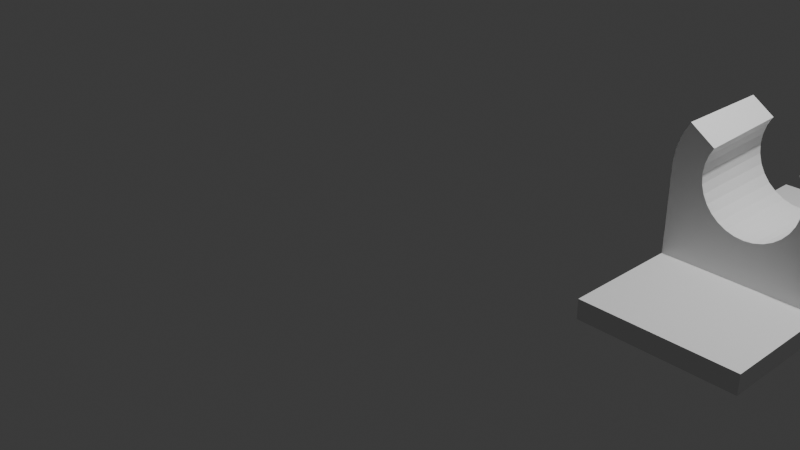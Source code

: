 # Source: PORTACEPILLOS.blend  (saved by Blender 4.0.36; exported with 4.5.12 LTS)
import bpy
from mathutils import Matrix  # noqa: F401  (used for matrix-valued properties, if any)

bpy.ops.wm.read_factory_settings(use_empty=True)
scene = bpy.context.scene
scene.name = 'Scene'

# ---- collections
col_collection = bpy.data.collections.new('Collection'); scene.collection.children.link(col_collection)

# ---- world
world_world = bpy.data.worlds.new('World'); scene.world = world_world
world_world.use_nodes = True; world_world.node_tree.nodes.clear()
_N = world_world.node_tree.nodes; _L = world_world.node_tree.links
n0 = _N.new('ShaderNodeOutputWorld'); n0.name = 'World Output'; n0.location = (300, 300)
n1 = _N.new('ShaderNodeBackground'); n1.name = 'Background'; n1.location = (10, 300)
n1.inputs[0].default_value = (0.05088, 0.05088, 0.05088, 1.0)
_L.new(n1.outputs[0], n0.inputs[0])
n0.is_active_output = True
world_world.color = (0.05088, 0.05088, 0.05088)
world_world.use_sun_shadow = False
world_world.sun_shadow_jitter_overblur = 0.0

# ---- cameras
cam_camera = bpy.data.cameras.new('Camera')
cam_camera.clip_end = 100.0
cam_camera.ortho_scale = 7.314

# ---- lights
light_light = bpy.data.lights.new('Light', 'POINT')
light_light.transmission_factor = 0.0
light_light.use_soft_falloff = False
light_light.energy = 1000.0
light_light.shadow_soft_size = 0.1
light_light.shadow_maximum_resolution = 0.006
light_light.use_absolute_resolution = True

# ---- meshes
me_circle_001 = bpy.data.meshes.new('Circle.001')
me_circle_001.from_pydata([(0.0, 1.0, 0.0), (-0.1951, 0.9808, 0.0), (-0.3827, 0.9239, 0.0), (-0.5556, 0.8315, 0.0), (-0.7071, 0.7071, 0.0), (-0.8315, 0.5556, 0.0), (-0.9239, 0.3827, 0.0), (-0.9808, 0.1951, 0.0), (-1.0, 0.0, 0.0), (-0.9808, -0.1951, 0.0), (-0.9239, -0.3827, 0.0), (-0.8315, -0.5556, 0.0), (-0.7071, -0.7071, 0.0), (-0.5556, -0.8315, 0.0), (-0.3827, -0.9239, 0.0), (-0.1951, -0.9808, 0.0), (0.0, -1.0, 0.0), (0.1951, -0.9808, 0.0), (0.3827, -0.9239, 0.0), (0.5556, -0.8315, 0.0), (0.7071, -0.7071, 0.0), (0.8315, -0.5556, 0.0), (0.9239, -0.3827, 0.0), (0.9808, -0.1951, 0.0), (1.0, 0.0, 0.0), (0.9808, 0.1951, 0.0), (0.9239, 0.3827, 0.0), (0.8315, 0.5556, 0.0), (0.7071, 0.7071, 0.0), (0.5556, 0.8315, 0.0), (0.3827, 0.9239, 0.0), (0.1951, 0.9808, 0.0)], [(1, 0), (2, 1), (3, 2), (4, 3), (5, 4), (6, 5), (7, 6), (8, 7), (9, 8), (10, 9), (11, 10), (12, 11), (13, 12), (14, 13), (15, 14), (16, 15), (17, 16), (18, 17), (19, 18), (20, 19), (21, 20), (22, 21), (23, 22), (24, 23), (25, 24), (26, 25), (27, 26), (28, 27), (29, 28), (30, 29), (31, 30), (0, 31)], [])
_uv = me_circle_001.uv_layers.new(name='UVMap')
_uv.uv.foreach_set('vector', [])
me_circle_001.update()
me_plane_001 = bpy.data.meshes.new('Plane.001')
me_plane_001.from_pydata([(-1.254, -0.6878, 0.0), (-1.051, -1.158, 0.0), (-1.192, -0.9991, 0.0), (-1.255, -0.854, 0.0), (-0.959, -1.302, 0.0), (-0.9036, -1.496, 0.0), (-0.9153, -1.721, 0.0), (-0.9902, -1.951, 0.0), (-1.121, -2.117, 0.0), (-1.324, -2.3, 0.0), (-1.481, -2.481, 0.0), (-1.576, -2.704, 0.0), (-1.378, -0.6784, 0.0), (-1.266, -1.135, 0.0), (-1.379, -1.012, 0.0), (-1.418, -0.8446, 0.0), (-1.142, -1.292, 0.0), (-1.086, -1.487, 0.0), (-1.098, -1.712, 0.0), (-1.212, -1.93, 0.0), (-1.363, -2.059, 0.0), (-1.627, -2.132, 0.0), (-1.903, -2.69, 0.0), (-1.85, -2.097, 0.0)], [(3, 2), (1, 4), (2, 1), (0, 3), (4, 5), (5, 6), (6, 7), (7, 8), (8, 9), (9, 10), (10, 11), (15, 14), (13, 16), (14, 13), (12, 15), (16, 17), (17, 18), (18, 19), (19, 20), (20, 21), (0, 12), (11, 22), (21, 23), (22, 23)], [])
me_plane_001.update()
me_circle_004 = bpy.data.meshes.new('Circle.004')
me_circle_004.from_pydata([(0.0, 1.0, 0.0), (-0.1951, 0.9808, 0.0), (-0.3827, 0.9239, 0.0), (-0.5556, 0.8315, 0.0), (-0.7071, 0.7071, 0.0), (-0.8315, 0.5556, 0.0), (-0.9239, 0.3827, 0.0), (-0.9808, 0.1951, 0.0), (-1.0, 0.0, 0.0), (-0.9808, -0.1951, 0.0), (-0.9239, -0.3827, 0.0), (-0.8315, -0.5556, 0.0), (-0.7071, -0.7071, 0.0), (-0.5556, -0.8315, 0.0), (-0.3827, -0.9239, 0.0), (-0.1951, -0.9808, 0.0), (0.0, -1.0, 0.0), (0.1951, -0.9808, 0.0), (0.3827, -0.9239, 0.0), (0.5556, -0.8315, 0.0), (0.7071, -0.7071, 0.0), (0.8315, -0.5556, 0.0), (0.9239, -0.3827, 0.0), (0.9808, -0.1951, 0.0), (1.0, 0.0, 0.0), (0.9808, 0.1951, 0.0), (0.9239, 0.3827, 0.0), (0.8315, 0.5556, 0.0), (0.7071, 0.7071, 0.0), (0.5556, 0.8315, 0.0), (0.3827, 0.9239, 0.0), (0.1951, 0.9808, 0.0)], [(1, 0), (2, 1), (3, 2), (4, 3), (5, 4), (6, 5), (7, 6), (8, 7), (9, 8), (10, 9), (11, 10), (12, 11), (13, 12), (14, 13), (15, 14), (16, 15), (17, 16), (18, 17), (19, 18), (20, 19), (21, 20), (22, 21), (23, 22), (24, 23), (25, 24), (26, 25), (27, 26), (28, 27), (29, 28), (30, 29), (31, 30), (0, 31)], [])
_uv = me_circle_004.uv_layers.new(name='UVMap')
_uv.uv.foreach_set('vector', [])
me_circle_004.update()
me_plane_002 = bpy.data.meshes.new('Plane.002')
me_plane_002.from_pydata([(-1.254, -0.6878, 0.0), (-1.051, -1.158, 0.0), (-1.192, -0.9991, 0.0), (-1.255, -0.854, 0.0), (-0.959, -1.302, 0.0), (-0.9036, -1.496, 0.0), (-0.9153, -1.721, 0.0), (-0.9902, -1.951, 0.0), (-1.121, -2.117, 0.0), (-1.324, -2.3, 0.0), (-1.481, -2.481, 0.0), (-1.576, -2.704, 0.0), (-1.378, -0.6784, 0.0), (-1.266, -1.135, 0.0), (-1.379, -1.012, 0.0), (-1.418, -0.8446, 0.0), (-1.142, -1.292, 0.0), (-1.086, -1.487, 0.0), (-1.098, -1.712, 0.0), (-1.212, -1.93, 0.0), (-1.363, -2.059, 0.0), (-1.627, -2.132, 0.0), (-1.903, -2.69, 0.0), (-1.85, -2.097, 0.0)], [(3, 2), (1, 4), (2, 1), (0, 3), (4, 5), (5, 6), (6, 7), (7, 8), (8, 9), (9, 10), (10, 11), (15, 14), (13, 16), (14, 13), (12, 15), (16, 17), (17, 18), (18, 19), (19, 20), (20, 21), (0, 12), (11, 22), (21, 23), (22, 23)], [])
_uv = me_plane_002.uv_layers.new(name='UVMap')
_uv.uv.foreach_set('vector', [])
me_plane_002.update()
me_plane_003 = bpy.data.meshes.new('Plane.003')
me_plane_003.from_pydata([(-2.008e-05, 0.9422, -1.0), (0.1838, 0.9241, -1.0), (0.3605, 0.8704, -1.0), (0.5234, 0.7834, -1.0), (0.6662, 0.6662, -1.0), (0.7834, 0.5234, -1.0), (0.8705, 0.3605, -1.0), (0.9241, 0.1838, -1.0), (0.9422, -3.117e-05, -1.0), (0.9241, -0.1838, -1.0), (0.8705, -0.3606, -1.0), (0.7834, -0.5235, -1.0), (-0.7834, -0.5235, -1.0), (-0.8705, -0.3606, -1.0), (-0.9241, -0.1838, -1.0), (-0.9422, -3.117e-05, -1.0), (-0.9241, 0.1838, -1.0), (-0.8705, 0.3605, -1.0), (-0.7834, 0.5234, -1.0), (-0.6662, 0.6662, -1.0), (-0.5235, 0.7834, -1.0), (-0.3606, 0.8704, -1.0), (-0.1838, 0.9241, -1.0), (6.517e-07, 1.775, -1.0), (0.3024, 1.775, -1.0), (0.5931, 1.775, -1.0), (0.8611, 1.775, -1.0), (1.096, 1.775, -1.0), (1.289, 1.775, -1.0), (1.432, 1.775, -1.0), (1.557, 1.775, -1.0), (1.557, -1.192e-07, -1.0), (1.52, -0.3024, -1.0), (1.432, -0.5931, -1.0), (1.289, -0.8611, -1.0), (-1.289, -0.8611, -1.0), (-1.432, -0.5931, -1.0), (-1.52, -0.3024, -1.0), (-1.557, -1.192e-07, -1.0), (-1.557, 1.775, -1.0), (-1.432, 1.775, -1.0), (-1.289, 1.775, -1.0), (-1.096, 1.775, -1.0), (-0.861, 1.775, -1.0), (-0.5931, 1.775, -1.0), (-0.3024, 1.775, -1.0), (1.303e-06, 1.0, -2.0), (0.1951, 0.9808, -2.0), (0.3827, 0.9239, -2.0), (0.5556, 0.8315, -2.0), (0.7071, 0.7071, -2.0), (0.8315, 0.5556, -2.0), (0.9239, 0.3827, -2.0), (0.9808, 0.1951, -2.0), (1.0, 0.0, -2.0), (0.9808, -0.1951, -2.0), (0.9239, -0.3827, -2.0), (0.8315, -0.5556, -2.0), (-0.8315, -0.5556, -2.0), (-0.9239, -0.3827, -2.0), (-0.9808, -0.1951, -2.0), (-1.0, 0.0, -2.0), (-0.9808, 0.1951, -2.0), (-0.9239, 0.3827, -2.0), (-0.8315, 0.5556, -2.0), (-0.7071, 0.7071, -2.0), (-0.5556, 0.8315, -2.0), (-0.3827, 0.9239, -2.0), (-0.1951, 0.9808, -2.0), (1.303e-06, 1.775, -2.0), (0.3024, 1.775, -2.0), (0.5931, 1.775, -2.0), (0.8611, 1.775, -2.0), (1.096, 1.775, -2.0), (1.289, 1.775, -2.0), (1.432, 1.775, -2.0), (1.557, 1.775, -2.0), (1.557, -1.192e-07, -2.0), (1.52, -0.3024, -2.0), (1.432, -0.5931, -2.0), (1.289, -0.8611, -2.0), (-1.289, -0.8611, -2.0), (-1.432, -0.5931, -2.0), (-1.52, -0.3024, -2.0), (-1.557, -1.192e-07, -2.0), (-1.557, 1.775, -2.0), (-1.432, 1.775, -2.0), (-1.289, 1.775, -2.0), (-1.096, 1.775, -2.0), (-0.861, 1.775, -2.0), (-0.5931, 1.775, -2.0), (-0.3024, 1.775, -2.0), (0.8315, 0.5556, -2.0), (1.289, 1.775, -2.0), (1.557, 2.175, -1.0), (-1.557, 2.175, -1.0), (1.557, 2.175, -2.0), (-1.557, 2.175, -2.0), (6.517e-07, 2.175, -1.0), (0.3024, 2.175, -1.0), (0.5931, 2.175, -1.0), (0.8611, 2.175, -1.0), (1.096, 2.175, -1.0), (1.289, 2.175, -1.0), (1.432, 2.175, -1.0), (1.557, 2.175, -1.0), (-1.557, 2.175, -1.0), (-1.432, 2.175, -1.0), (-1.289, 2.175, -1.0), (-1.096, 2.175, -1.0), (-0.861, 2.175, -1.0), (-0.5931, 2.175, -1.0), (-0.3024, 2.175, -1.0), (1.303e-06, 2.175, -2.0), (0.3024, 2.175, -2.0), (0.5931, 2.175, -2.0), (0.8611, 2.175, -2.0), (1.096, 2.175, -2.0), (1.289, 2.175, -2.0), (1.432, 2.175, -2.0), (1.557, 2.175, -2.0), (-1.557, 2.175, -2.0), (-1.432, 2.175, -2.0), (-1.289, 2.175, -2.0), (-1.096, 2.175, -2.0), (-0.861, 2.175, -2.0), (-0.5931, 2.175, -2.0), (-0.3024, 2.175, -2.0), (0.3024, 1.775, 0.2162), (-1.409e-07, 1.775, 0.2162), (0.5931, 1.775, 0.2162), (0.861, 1.775, 0.2162), (1.096, 1.775, 0.2162), (1.289, 1.775, 0.2162), (1.432, 1.775, 0.2162), (1.557, 1.775, 0.2162), (-1.432, 1.775, 0.2162), (-1.557, 1.775, 0.2162), (-1.289, 1.775, 0.2162), (-1.096, 1.775, 0.2162), (-0.8611, 1.775, 0.2162), (-0.5931, 1.775, 0.2162), (-0.3024, 1.775, 0.2162), (0.3024, 1.775, -3.216), (2.096e-06, 1.775, -3.216), (0.5931, 1.775, -3.216), (0.8611, 1.775, -3.216), (1.096, 1.775, -3.216), (1.289, 1.775, -3.216), (1.432, 1.775, -3.216), (1.557, 1.775, -3.216), (-1.432, 1.775, -3.216), (-1.557, 1.775, -3.216), (-1.289, 1.775, -3.216), (-1.096, 1.775, -3.216), (-0.861, 1.775, -3.216), (-0.5931, 1.775, -3.216), (-0.3024, 1.775, -3.216), (-0.3024, 2.175, 0.2162), (-0.3024, 2.175, -3.216), (-0.5931, 2.175, 0.2162), (-0.5931, 2.175, -3.216), (1.432, 2.175, 0.2162), (1.432, 2.175, -3.216), (1.557, 2.175, 0.2162), (1.557, 2.175, -3.216), (-0.861, 2.175, -3.216), (-0.8611, 2.175, 0.2162), (1.289, 2.175, 0.2162), (1.289, 2.175, -3.216), (-1.096, 2.175, 0.2162), (-1.096, 2.175, -3.216), (1.096, 2.175, -3.216), (1.096, 2.175, 0.2162), (-1.289, 2.175, 0.2162), (-1.289, 2.175, -3.216), (0.861, 2.175, 0.2162), (0.8611, 2.175, -3.216), (-1.432, 2.175, 0.2162), (-1.432, 2.175, -3.216), (0.5931, 2.175, 0.2162), (0.5931, 2.175, -3.216), (-1.409e-07, 2.175, 0.2162), (0.3024, 2.175, 0.2162), (0.3024, 2.175, -3.216), (2.096e-06, 2.175, -3.216), (-1.557, 2.175, -3.216), (-1.557, 2.175, 0.2162), (-1.289, 2.175, -3.216), (0.861, 2.175, 0.2162), (0.8611, 2.175, -3.216), (-1.432, 2.175, 0.2162), (-1.432, 2.175, -3.216), (0.5931, 2.175, 0.2162), (0.5931, 2.175, -3.216), (-1.409e-07, 2.175, 0.2162), (0.3024, 2.175, 0.2162), (0.3024, 2.175, -3.216), (2.096e-06, 2.175, -3.216), (-1.557, 2.175, -3.216), (-1.557, 2.175, 0.2162), (1.096, 2.175, 0.2162), (1.289, 2.175, 0.2162), (1.432, 2.175, 0.2162), (1.557, 2.175, 0.2162), (-1.289, 2.175, 0.2162), (-1.096, 2.175, 0.2162), (-0.8611, 2.175, 0.2162), (-0.5931, 2.175, 0.2162), (-0.3024, 2.175, 0.2162), (1.096, 2.175, -3.216), (1.289, 2.175, -3.216), (1.432, 2.175, -3.216), (1.557, 2.175, -3.216), (-1.096, 2.175, -3.216), (-0.861, 2.175, -3.216), (-0.5931, 2.175, -3.216), (-0.3024, 2.175, -3.216)], [], [(18, 41, 40, 17), (1, 24, 23, 0), (19, 42, 41, 18), (2, 25, 24, 1), (20, 43, 42, 19), (3, 26, 25, 2), (21, 44, 43, 20), (4, 27, 26, 3), (22, 45, 44, 21), (5, 28, 27, 4), (0, 23, 45, 22), (6, 29, 28, 5), (7, 30, 29, 6), (8, 31, 30, 7), (13, 36, 35, 12), (9, 32, 31, 8), (14, 37, 36, 13), (10, 33, 32, 9), (15, 38, 37, 14), (11, 34, 33, 10), (16, 39, 38, 15), (17, 40, 39, 16), (64, 63, 86, 87), (47, 46, 69, 70), (65, 64, 87, 88), (48, 47, 70, 71), (66, 65, 88, 89), (49, 48, 71, 72), (67, 66, 89, 90), (50, 49, 72, 73), (68, 67, 90, 91), (51, 50, 73, 74), (46, 68, 91, 69), (52, 51, 74, 75), (53, 52, 75, 76), (54, 53, 76, 77), (59, 58, 81, 82), (55, 54, 77, 78), (60, 59, 82, 83), (56, 55, 78, 79), (61, 60, 83, 84), (57, 56, 79, 80), (62, 61, 84, 85), (63, 62, 85, 86), (37, 38, 84, 83), (10, 9, 55, 56), (38, 39, 85, 84), (11, 10, 56, 57), (13, 12, 58, 59), (34, 11, 57, 80), (14, 13, 59, 60), (15, 14, 60, 61), (1, 0, 46, 47), (16, 15, 61, 62), (2, 1, 47, 48), (17, 16, 62, 63), (3, 2, 48, 49), (30, 31, 77, 76), (18, 17, 63, 64), (4, 3, 49, 50), (31, 32, 78, 77), (19, 18, 64, 65), (5, 4, 50, 51), (32, 33, 79, 78), (12, 35, 81, 58), (20, 19, 65, 66), (6, 5, 51, 52), (33, 34, 80, 79), (21, 20, 66, 67), (7, 6, 52, 53), (35, 36, 82, 81), (22, 21, 67, 68), (8, 7, 53, 54), (36, 37, 83, 82), (0, 22, 68, 46), (9, 8, 54, 55), (86, 85, 152, 151), (117, 118, 211, 210), (26, 27, 132, 131), (116, 117, 210, 190), (25, 26, 131, 130), (115, 116, 190, 194), (24, 25, 130, 128), (114, 115, 194, 197), (23, 24, 128, 129), (120, 105, 204, 213), (30, 76, 96, 94), (113, 114, 197, 198), (97, 95, 187, 186), (98, 112, 209, 195), (112, 111, 208, 209), (111, 110, 207, 208), (96, 76, 150, 165), (110, 109, 206, 207), (45, 23, 129, 142), (30, 94, 164, 135), (76, 75, 149, 150), (109, 108, 205, 206), (44, 45, 142, 141), (95, 39, 137, 187), (75, 74, 148, 149), (108, 107, 191, 205), (74, 51, 92, 93), (43, 44, 141, 140), (85, 97, 186, 152), (74, 73, 147, 148), (85, 39, 95, 97), (107, 106, 200, 191), (42, 43, 140, 139), (73, 72, 146, 147), (105, 104, 203, 204), (41, 42, 139, 138), (72, 71, 145, 146), (104, 103, 202, 203), (40, 41, 138, 136), (71, 70, 143, 145), (103, 102, 201, 202), (106, 121, 199, 200), (39, 40, 136, 137), (70, 69, 144, 143), (102, 101, 189, 201), (98, 99, 114, 113), (99, 100, 115, 114), (106, 107, 122, 121), (100, 101, 116, 115), (107, 108, 123, 122), (101, 102, 117, 116), (108, 109, 124, 123), (102, 103, 118, 117), (109, 110, 125, 124), (103, 104, 119, 118), (110, 111, 126, 125), (104, 105, 120, 119), (111, 112, 127, 126), (112, 98, 113, 127), (101, 100, 193, 189), (100, 99, 196, 193), (127, 113, 198, 217), (99, 98, 195, 196), (126, 127, 217, 216), (125, 126, 216, 215), (69, 91, 157, 144), (94, 96, 165, 164), (124, 125, 215, 214), (91, 90, 156, 157), (123, 124, 214, 188), (90, 89, 155, 156), (122, 123, 188, 192), (89, 88, 154, 155), (121, 122, 192, 199), (29, 30, 135, 134), (142, 129, 182, 158), (144, 157, 159, 185), (141, 142, 158, 160), (157, 156, 161, 159), (134, 135, 164, 162), (150, 149, 163, 165), (140, 141, 160, 167), (156, 155, 166, 161), (133, 134, 162, 168), (149, 148, 169, 163), (155, 154, 171, 166), (139, 140, 167, 170), (132, 133, 168, 173), (148, 147, 172, 169), (138, 139, 170, 174), (154, 153, 175, 171), (147, 146, 177, 172), (131, 132, 173, 176), (136, 138, 174, 178), (153, 151, 179, 175), (130, 131, 176, 180), (146, 145, 181, 177), (137, 136, 178, 187), (151, 152, 186, 179), (128, 130, 180, 183), (145, 143, 184, 181), (129, 128, 183, 182), (143, 144, 185, 184), (171, 175, 188, 214), (172, 177, 190, 210), (176, 173, 201, 189), (178, 174, 205, 191), (175, 179, 192, 188), (180, 176, 189, 193), (177, 181, 194, 190), (187, 178, 191, 200), (179, 186, 199, 192), (183, 180, 193, 196), (181, 184, 197, 194), (182, 183, 196, 195), (184, 185, 198, 197), (186, 187, 200, 199), (174, 170, 206, 205), (169, 172, 210, 211), (173, 168, 202, 201), (170, 167, 207, 206), (166, 171, 214, 215), (164, 165, 213, 204), (163, 169, 211, 212), (168, 162, 203, 202), (161, 166, 215, 216), (167, 160, 208, 207), (165, 163, 212, 213), (162, 164, 204, 203), (159, 161, 216, 217), (160, 158, 209, 208), (185, 159, 217, 198), (158, 182, 195, 209), (27, 28, 133, 132), (118, 119, 212, 211), (87, 86, 151, 153), (28, 29, 134, 133), (119, 120, 213, 212), (88, 87, 153, 154)])
_uv = me_plane_003.uv_layers.new(name='UVMap')
_uv.uv.foreach_set('vector', [0.0, 0.0, 0.0, 0.0, 0.0, 0.0, 0.0, 0.0, 0.0, 0.0, 0.0, 0.0, 0.0, 0.0, 0.0, 0.0, 0.0, 0.0, 0.0, 0.0, 0.0, 0.0, 0.0, 0.0, 0.0, 0.0, 0.0, 0.0, 0.0, 0.0, 0.0, 0.0, 0.0, 0.0, 0.0, 0.0, 0.0, 0.0, 0.0, 0.0, 0.0, 0.0, 0.0, 0.0, 0.0, 0.0, 0.0, 0.0, 0.0, 0.0, 0.0, 0.0, 0.0, 0.0, 0.0, 0.0, 0.0, 0.0, 0.0, 0.0, 0.0, 0.0, 0.0, 0.0, 0.0, 0.0, 0.0, 0.0, 0.0, 0.0, 0.0, 0.0, 0.0, 0.0, 0.0, 0.0, 0.0, 0.0, 0.0, 0.0, 0.0, 0.0, 0.0, 0.0, 0.0, 0.0, 0.0, 0.0, 0.0, 0.0, 0.0, 0.0, 0.0, 0.0, 0.0, 0.0, 0.0, 0.0, 0.0, 0.0, 0.0, 0.0, 0.0, 0.0, 0.0, 0.0, 0.0, 0.0, 0.0, 0.0, 0.0, 0.0, 0.0, 0.0, 0.0, 0.0, 0.0, 0.0, 0.0, 0.0, 0.0, 0.0, 0.0, 0.0, 0.0, 0.0, 0.0, 0.0, 0.0, 0.0, 0.0, 0.0, 0.0, 0.0, 0.0, 0.0, 0.0, 0.0, 0.0, 0.0, 0.0, 0.0, 0.0, 0.0, 0.0, 0.0, 0.0, 0.0, 0.0, 0.0, 0.0, 0.0, 0.0, 0.0, 0.0, 0.0, 0.0, 0.0, 0.0, 0.0, 0.0, 0.0, 0.0, 0.0, 0.0, 0.0, 0.0, 0.0, 0.0, 0.0, 0.0, 0.0, 0.0, 0.0, 0.0, 0.0, 0.0, 0.0, 0.0, 0.0, 0.0, 0.0, 0.0, 0.0, 0.0, 0.0, 0.0, 0.0, 0.0, 0.0, 0.0, 0.0, 0.0, 0.0, 0.0, 0.0, 0.0, 0.0, 0.0, 0.0, 0.0, 0.0, 0.0, 0.0, 0.0, 0.0, 0.0, 0.0, 0.0, 0.0, 0.0, 0.0, 0.0, 0.0, 0.0, 0.0, 0.0, 0.0, 0.0, 0.0, 0.0, 0.0, 0.0, 0.0, 0.0, 0.0, 0.0, 0.0, 0.0, 0.0, 0.0, 0.0, 0.0, 0.0, 0.0, 0.0, 0.0, 0.0, 0.0, 0.0, 0.0, 0.0, 0.0, 0.0, 0.0, 0.0, 0.0, 0.0, 0.0, 0.0, 0.0, 0.0, 0.0, 0.0, 0.0, 0.0, 0.0, 0.0, 0.0, 0.0, 0.0, 0.0, 0.0, 0.0, 0.0, 0.0, 0.0, 0.0, 0.0, 0.0, 0.0, 0.0, 0.0, 0.0, 0.0, 0.0, 0.0, 0.0, 0.0, 0.0, 0.0, 0.0, 0.0, 0.0, 0.0, 0.0, 0.0, 0.0, 0.0, 0.0, 0.0, 0.0, 0.0, 0.0, 0.0, 0.0, 0.0, 0.0, 0.0, 0.0, 0.0, 0.0, 0.0, 0.0, 0.0, 0.0, 0.0, 0.0, 0.0, 0.0, 0.0, 0.0, 0.0, 0.0, 0.0, 0.0, 0.0, 0.0, 0.0, 0.0, 0.0, 0.0, 0.0, 0.0, 0.0, 0.0, 0.0, 0.0, 0.0, 0.0, 0.0, 0.0, 0.0, 0.0, 0.0, 0.0, 0.0, 0.0, 0.0, 0.0, 0.0, 0.0, 0.0, 0.0, 0.0, 0.0, 0.0, 0.0, 0.0, 0.0, 0.0, 0.0, 0.0, 0.0, 0.0, 0.0, 0.0, 0.0, 0.0, 0.0, 0.0, 0.0, 0.0, 0.0, 0.0, 0.0, 0.0, 0.0, 0.0, 0.0, 0.0, 0.0, 0.0, 0.0, 0.0, 0.0, 0.0, 0.0, 0.0, 0.0, 0.0, 0.0, 0.0, 0.0, 0.0, 0.0, 0.0, 0.0, 0.0, 0.0, 0.0, 0.0, 0.0, 0.0, 0.0, 0.0, 0.0, 0.0, 0.0, 0.0, 0.0, 0.0, 0.0, 0.0, 0.0, 0.0, 0.0, 0.0, 0.0, 0.0, 0.0, 0.0, 0.0, 0.0, 0.0, 0.0, 0.0, 0.0, 0.0, 0.0, 0.0, 0.0, 0.0, 0.0, 0.0, 0.0, 0.0, 0.0, 0.0, 0.0, 0.0, 0.0, 0.0, 0.0, 0.0, 0.0, 0.0, 0.0, 0.0, 0.0, 0.0, 0.0, 0.0, 0.0, 0.0, 0.0, 0.0, 0.0, 0.0, 0.0, 0.0, 0.0, 0.0, 0.0, 0.0, 0.0, 0.0, 0.0, 0.0, 0.0, 0.0, 0.0, 0.0, 0.0, 0.0, 0.0, 0.0, 0.0, 0.0, 0.0, 0.0, 0.0, 0.0, 0.0, 0.0, 0.0, 0.0, 0.0, 0.0, 0.0, 0.0, 0.0, 0.0, 0.0, 0.0, 0.0, 0.0, 0.0, 0.0, 0.0, 0.0, 0.0, 0.0, 0.0, 0.0, 0.0, 0.0, 0.0, 0.0, 0.0, 0.0, 0.0, 0.0, 0.0, 0.0, 0.0, 0.0, 0.0, 0.0, 0.0, 0.0, 0.0, 0.0, 0.0, 0.0, 0.0, 0.0, 0.0, 0.0, 0.0, 0.0, 0.0, 0.0, 0.0, 0.0, 0.0, 0.0, 0.0, 0.0, 0.0, 0.0, 0.0, 0.0, 0.0, 0.0, 0.0, 0.0, 0.0, 0.0, 0.0, 0.0, 0.0, 0.0, 0.0, 0.0, 0.0, 0.0, 0.0, 0.0, 0.0, 0.0, 0.0, 0.0, 0.0, 0.0, 0.0, 0.0, 0.0, 0.0, 0.0, 0.0, 0.0, 0.0, 0.0, 0.0, 0.0, 0.0, 0.0, 0.0, 0.0, 0.0, 0.0, 0.0, 0.0, 0.0, 0.0, 0.0, 0.0, 0.0, 0.0, 0.0, 0.0, 0.0, 0.0, 0.0, 0.0, 0.0, 0.0, 0.0, 0.0, 0.0, 0.0, 0.0, 0.0, 0.0, 0.0, 0.0, 0.0, 0.0, 0.0, 0.0, 0.0, 0.0, 0.0, 0.0, 0.0, 0.0, 0.0, 0.0, 0.0, 0.0, 0.0, 0.0, 0.0, 0.0, 0.0, 0.0, 0.0, 0.0, 0.0, 0.0, 0.0, 0.0, 0.0, 0.0, 0.0, 0.0, 0.0, 0.0, 0.0, 0.0, 0.0, 0.0, 0.0, 0.0, 0.0, 0.0, 0.0, 0.0, 0.0, 0.0, 0.0, 0.0, 0.0, 0.0, 0.0, 0.0, 0.0, 0.0, 0.0, 0.0, 0.0, 0.0, 0.0, 0.0, 0.0, 0.0, 0.0, 0.0, 0.0, 0.0, 0.0, 0.0, 0.0, 0.0, 0.0, 0.0, 0.0, 0.0, 0.0, 0.0, 0.0, 0.0, 0.0, 0.0, 0.0, 0.0, 0.0, 0.0, 0.0, 0.0, 0.0, 0.0, 0.0, 0.0, 0.0, 0.0, 0.0, 0.0, 0.0, 0.0, 0.0, 0.0, 0.0, 0.0, 0.0, 0.0, 0.0, 0.0, 0.0, 0.0, 0.0, 0.0, 0.0, 0.0, 0.0, 0.0, 0.0, 0.0, 0.0, 0.0, 0.0, 0.0, 0.0, 0.0, 0.0, 0.0, 0.0, 0.0, 0.0, 0.0, 0.0, 0.0, 0.0, 0.0, 0.0, 0.0, 0.0, 0.0, 0.0, 0.0, 0.0, 0.0, 0.0, 0.0, 0.0, 0.0, 0.0, 0.0, 0.0, 0.0, 0.0, 0.0, 0.0, 0.0, 0.0, 0.0, 0.0, 0.0, 0.0, 0.0, 0.0, 0.0, 0.0, 0.0, 0.0, 0.0, 0.0, 0.0, 0.0, 0.0, 0.0, 0.0, 0.0, 0.0, 0.0, 0.0, 0.0, 0.0, 0.0, 0.0, 0.0, 0.0, 0.0, 0.0, 0.0, 0.0, 0.0, 0.0, 0.0, 0.0, 0.0, 0.0, 0.0, 0.0, 0.0, 0.0, 0.0, 0.0, 0.0, 0.0, 0.0, 0.0, 0.0, 0.0, 0.0, 0.0, 0.0, 0.0, 0.0, 0.0, 0.0, 0.0, 0.0, 0.0, 0.0, 0.0, 0.0, 0.0, 0.0, 0.0, 0.0, 0.0, 0.0, 0.0, 0.0, 0.0, 0.0, 0.0, 0.0, 0.0, 0.0, 0.0, 0.0, 0.0, 0.0, 0.0, 0.0, 0.0, 0.0, 0.0, 0.0, 0.0, 0.0, 0.0, 0.0, 0.0, 0.0, 0.0, 0.0, 0.0, 0.0, 0.0, 0.0, 0.0, 0.0, 0.0, 0.0, 0.0, 0.0, 0.0, 0.0, 0.0, 0.0, 0.0, 0.0, 0.0, 0.0, 0.0, 0.0, 0.0, 0.0, 0.0, 0.0, 0.0, 0.0, 0.0, 0.0, 0.0, 0.0, 0.0, 0.0, 0.0, 0.0, 0.0, 0.0, 0.0, 0.0, 0.0, 0.0, 0.0, 0.0, 0.0, 0.0, 0.0, 0.0, 0.0, 0.0, 0.0, 0.0, 0.0, 0.0, 0.0, 0.0, 0.0, 0.0, 0.0, 0.0, 0.0, 0.0, 0.0, 0.0, 0.0, 0.0, 0.0, 0.0, 0.0, 0.0, 0.0, 0.0, 0.0, 0.0, 0.0, 0.0, 0.0, 0.0, 0.0, 0.0, 0.0, 0.0, 0.0, 0.0, 0.0, 0.0, 0.0, 0.0, 0.0, 0.0, 0.0, 0.0, 0.0, 0.0, 0.0, 0.0, 0.0, 0.0, 0.0, 0.0, 0.0, 0.0, 0.0, 0.0, 0.0, 0.0, 0.0, 0.0, 0.0, 0.0, 0.0, 0.0, 0.0, 0.0, 0.0, 0.0, 0.0, 0.0, 0.0, 0.0, 0.0, 0.0, 0.0, 0.0, 0.0, 0.0, 0.0, 0.0, 0.0, 0.0, 0.0, 0.0, 0.0, 0.0, 0.0, 0.0, 0.0, 0.0, 0.0, 0.0, 0.0, 0.0, 0.0, 0.0, 0.0, 0.0, 0.0, 0.0, 0.0, 0.0, 0.0, 0.0, 0.0, 0.0, 0.0, 0.0, 0.0, 0.0, 0.0, 0.0, 0.0, 0.0, 0.0, 0.0, 0.0, 0.0, 0.0, 0.0, 0.0, 0.0, 0.0, 0.0, 0.0, 0.0, 0.0, 0.0, 0.0, 0.0, 0.0, 0.0, 0.0, 0.0, 0.0, 0.0, 0.0, 0.0, 0.0, 0.0, 0.0, 0.0, 0.0, 0.0, 0.0, 0.0, 0.0, 0.0, 0.0, 0.0, 0.0, 0.0, 0.0, 0.0, 0.0, 0.0, 0.0, 0.0, 0.0, 0.0, 0.0, 0.0, 0.0, 0.0, 0.0, 0.0, 0.0, 0.0, 0.0, 0.0, 0.0, 0.0, 0.0, 0.0, 0.0, 0.0, 0.0, 0.0, 0.0, 0.0, 0.0, 0.0, 0.0, 0.0, 0.0, 0.0, 0.0, 0.0, 0.0, 0.0, 0.0, 0.0, 0.0, 0.0, 0.0, 0.0, 0.0, 0.0, 0.0, 0.0, 0.0, 0.0, 0.0, 0.0, 0.0, 0.0, 0.0, 0.0, 0.0, 0.0, 0.0, 0.0, 0.0, 0.0, 0.0, 0.0, 0.0, 0.0, 0.0, 0.0, 0.0, 0.0, 0.0, 0.0, 0.0, 0.0, 0.0, 0.0, 0.0, 0.0, 0.0, 0.0, 0.0, 0.0, 0.0, 0.0, 0.0, 0.0, 0.0, 0.0, 0.0, 0.0, 0.0, 0.0, 0.0, 0.0, 0.0, 0.0, 0.0, 0.0, 0.0, 0.0, 0.0, 0.0, 0.0, 0.0, 0.0, 0.0, 0.0, 0.0, 0.0, 0.0, 0.0, 0.0, 0.0, 0.0, 0.0, 0.0, 0.0, 0.0, 0.0, 0.0, 0.0, 0.0, 0.0, 0.0, 0.0, 0.0, 0.0, 0.0, 0.0, 0.0, 0.0, 0.0, 0.0, 0.0, 0.0, 0.0, 0.0, 0.0, 0.0, 0.0, 0.0, 0.0, 0.0, 0.0, 0.0, 0.0, 0.0, 0.0, 0.0, 0.0, 0.0, 0.0, 0.0, 0.0, 0.0, 0.0, 0.0, 0.0, 0.0, 0.0, 0.0, 0.0, 0.0, 0.0, 0.0, 0.0, 0.0, 0.0, 0.0, 0.0, 0.0, 0.0, 0.0, 0.0, 0.0, 0.0, 0.0, 0.0, 0.0, 0.0, 0.0, 0.0, 0.0, 0.0, 0.0, 0.0, 0.0, 0.0, 0.0, 0.0, 0.0, 0.0, 0.0, 0.0, 0.0, 0.0, 0.0, 0.0, 0.0, 0.0, 0.0, 0.0, 0.0, 0.0, 0.0, 0.0, 0.0, 0.0, 0.0, 0.0, 0.0, 0.0, 0.0, 0.0, 0.0, 0.0, 0.0, 0.0, 0.0, 0.0, 0.0, 0.0, 0.0, 0.0, 0.0, 0.0, 0.0, 0.0, 0.0, 0.0, 0.0, 0.0, 0.0, 0.0, 0.0, 0.0, 0.0, 0.0, 0.0, 0.0, 0.0, 0.0, 0.0, 0.0, 0.0, 0.0, 0.0, 0.0, 0.0, 0.0, 0.0, 0.0, 0.0, 0.0, 0.0, 0.0, 0.0, 0.0, 0.0, 0.0, 0.0, 0.0, 0.0, 0.0, 0.0, 0.0, 0.0, 0.0, 0.0, 0.0, 0.0, 0.0, 0.0, 0.0, 0.0, 0.0, 0.0, 0.0, 0.0, 0.0, 0.0, 0.0, 0.0, 0.0, 0.0, 0.0, 0.0, 0.0, 0.0, 0.0, 0.0, 0.0, 0.0, 0.0, 0.0, 0.0, 0.0, 0.0, 0.0, 0.0, 0.0, 0.0, 0.0, 0.0, 0.0, 0.0, 0.0, 0.0, 0.0, 0.0, 0.0, 0.0, 0.0, 0.0, 0.0, 0.0, 0.0, 0.0, 0.0, 0.0, 0.0, 0.0, 0.0, 0.0, 0.0, 0.0, 0.0, 0.0, 0.0, 0.0, 0.0, 0.0, 0.0, 0.0, 0.0, 0.0, 0.0, 0.0, 0.0, 0.0, 0.0, 0.0, 0.0, 0.0, 0.0, 0.0, 0.0, 0.0, 0.0, 0.0, 0.0, 0.0, 0.0, 0.0, 0.0, 0.0, 0.0, 0.0, 0.0, 0.0, 0.0, 0.0, 0.0, 0.0, 0.0, 0.0, 0.0, 0.0, 0.0, 0.0, 0.0, 0.0, 0.0, 0.0, 0.0, 0.0, 0.0, 0.0, 0.0, 0.0, 0.0, 0.0, 0.0, 0.0, 0.0, 0.0, 0.0, 0.0, 0.0, 0.0, 0.0, 0.0, 0.0, 0.0, 0.0, 0.0, 0.0, 0.0, 0.0, 0.0, 0.0, 0.0, 0.0, 0.0, 0.0, 0.0, 0.0, 0.0, 0.0, 0.0, 0.0, 0.0, 0.0, 0.0, 0.0, 0.0, 0.0, 0.0, 0.0, 0.0, 0.0, 0.0, 0.0, 0.0, 0.0, 0.0, 0.0, 0.0, 0.0, 0.0, 0.0, 0.0, 0.0, 0.0, 0.0, 0.0, 0.0, 0.0, 0.0, 0.0, 0.0, 0.0, 0.0, 0.0, 0.0, 0.0, 0.0, 0.0, 0.0, 0.0, 0.0, 0.0, 0.0, 0.0, 0.0, 0.0, 0.0, 0.0, 0.0, 0.0, 0.0, 0.0, 0.0, 0.0, 0.0, 0.0, 0.0, 0.0, 0.0, 0.0, 0.0, 0.0, 0.0, 0.0, 0.0, 0.0, 0.0, 0.0, 0.0, 0.0, 0.0, 0.0, 0.0, 0.0, 0.0, 0.0, 0.0, 0.0, 0.0, 0.0, 0.0, 0.0, 0.0, 0.0, 0.0, 0.0, 0.0, 0.0, 0.0, 0.0, 0.0, 0.0, 0.0, 0.0, 0.0, 0.0, 0.0, 0.0, 0.0, 0.0, 0.0, 0.0, 0.0, 0.0, 0.0, 0.0, 0.0, 0.0, 0.0, 0.0, 0.0, 0.0, 0.0, 0.0, 0.0, 0.0, 0.0, 0.0, 0.0, 0.0, 0.0, 0.0, 0.0, 0.0, 0.0, 0.0, 0.0, 0.0, 0.0, 0.0, 0.0, 0.0, 0.0, 0.0, 0.0, 0.0, 0.0, 0.0, 0.0, 0.0, 0.0, 0.0, 0.0, 0.0, 0.0, 0.0, 0.0, 0.0, 0.0, 0.0, 0.0, 0.0, 0.0, 0.0, 0.0, 0.0, 0.0, 0.0, 0.0, 0.0, 0.0, 0.0, 0.0, 0.0, 0.0, 0.0, 0.0, 0.0, 0.0, 0.0, 0.0, 0.0, 0.0, 0.0, 0.0, 0.0, 0.0, 0.0, 0.0, 0.0, 0.0, 0.0, 0.0, 0.0, 0.0, 0.0, 0.0, 0.0, 0.0, 0.0, 0.0, 0.0, 0.0, 0.0, 0.0, 0.0, 0.0, 0.0, 0.0, 0.0, 0.0, 0.0, 0.0, 0.0, 0.0, 0.0, 0.0, 0.0, 0.0, 0.0, 0.0, 0.0, 0.0, 0.0, 0.0, 0.0, 0.0, 0.0, 0.0, 0.0, 0.0, 0.0, 0.0, 0.0, 0.0, 0.0, 0.0, 0.0, 0.0, 0.0, 0.0, 0.0, 0.0, 0.0, 0.0, 0.0, 0.0, 0.0, 0.0, 0.0, 0.0, 0.0, 0.0, 0.0, 0.0, 0.0, 0.0, 0.0, 0.0, 0.0, 0.0, 0.0, 0.0, 0.0, 0.0, 0.0, 0.0, 0.0, 0.0, 0.0, 0.0, 0.0, 0.0, 0.0, 0.0, 0.0, 0.0, 0.0, 0.0, 0.0, 0.0, 0.0])
me_plane_003.update()

# ---- objects
ob_light = bpy.data.objects.new('Light', light_light)
ob_camera = bpy.data.objects.new('Camera', cam_camera)
ob_circle_001 = bpy.data.objects.new('Circle.001', me_circle_001)
ob_plane_001 = bpy.data.objects.new('Plane.001', me_plane_001)
ob_circle = bpy.data.objects.new('Circle', me_circle_004)
ob_plane_002 = bpy.data.objects.new('Plane.002', me_plane_002)
ob_plane_003 = bpy.data.objects.new('Plane.003', me_plane_003)

# ---- transforms, parenting, visibility, modifiers, constraints
ob_light.location = (4.076, 1.005, 5.904)
ob_light.rotation_euler = (0.6503, 0.05522, 1.866)
ob_light.lock_rotations_4d = False
ob_light.empty_display_type = 'ARROWS'
ob_light.color = (0.0, 0.0, 0.0, 0.0)
ob_light.lineart.crease_threshold = 0.0
ob_camera.location = (7.359, -6.926, 4.958)
ob_camera.rotation_euler = (1.109, 0.0, 0.8149)
ob_camera.lock_rotations_4d = False
ob_camera.empty_display_type = 'ARROWS'
ob_camera.color = (0.0, 0.0, 0.0, 0.0)
ob_camera.display_type = 'WIRE'
ob_camera.lineart.crease_threshold = 0.0
ob_circle_001.location = (0.0, 0.0, 0.0)
ob_circle_001.scale = (0.5, 0.5, 1.0)
ob_plane_001.location = (1.645, 1.56, -5.96e-05)
ob_circle.location = (-0.003438, -0.811, -5.96e-05)
ob_circle.scale = (0.08861, 0.08861, 0.08861)
ob_plane_002.location = (-1.664, 1.56, -5.96e-05)
ob_plane_002.rotation_euler = (-0.0, 3.142, -0.0)
ob_plane_003.location = (3.231, -0.001561, 1.078)
ob_plane_003.rotation_euler = (1.571, 3.142, -3.258e-07)
ob_plane_003.scale = (0.5, 0.5, 1.0)

# ---- collection membership
col_collection.objects.link(ob_light)
col_collection.objects.link(ob_camera)
col_collection.objects.link(ob_circle_001)
col_collection.objects.link(ob_plane_001)
col_collection.objects.link(ob_circle)
col_collection.objects.link(ob_plane_002)
col_collection.objects.link(ob_plane_003)

# ---- scene / render settings (as saved in the file)
scene.camera = ob_camera
scene.frame_start = 1; scene.frame_end = 250; scene.frame_set(61)
scene.render.engine = 'BLENDER_EEVEE_NEXT'
scene.cycles.sampling_pattern = 'TABULATED_SOBOL'
scene.unit_settings.scale_length = 0.01
bpy.context.view_layer.update()
